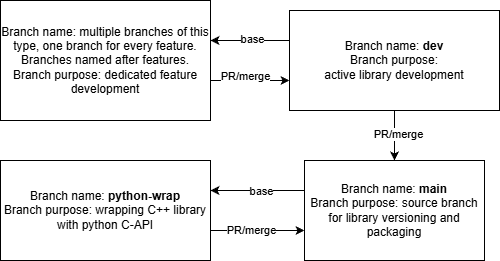

The diagram above was exported from draw.io. Its source (the exported page's mxGraphModel, read from the mxfile embedded in the PNG):
<mxGraphModel dx="1434" dy="738" grid="1" gridSize="10" guides="1" tooltips="1" connect="1" arrows="1" fold="1" page="1" pageScale="1" pageWidth="827" pageHeight="1169" math="0" shadow="0">
  <root>
    <mxCell id="0" />
    <mxCell id="1" parent="0" />
    <mxCell id="Xb0EA2-PIeNDuHQenn3c-9" style="edgeStyle=orthogonalEdgeStyle;rounded=0;orthogonalLoop=1;jettySize=auto;html=1;" edge="1" parent="1" source="Xb0EA2-PIeNDuHQenn3c-1" target="Xb0EA2-PIeNDuHQenn3c-8">
      <mxGeometry relative="1" as="geometry" />
    </mxCell>
    <mxCell id="Xb0EA2-PIeNDuHQenn3c-11" value="PR/merge" style="edgeLabel;html=1;align=center;verticalAlign=middle;resizable=0;points=[];" vertex="1" connectable="0" parent="Xb0EA2-PIeNDuHQenn3c-9">
      <mxGeometry x="-0.0989" y="3" relative="1" as="geometry">
        <mxPoint as="offset" />
      </mxGeometry>
    </mxCell>
    <mxCell id="Xb0EA2-PIeNDuHQenn3c-17" style="edgeStyle=orthogonalEdgeStyle;rounded=0;orthogonalLoop=1;jettySize=auto;html=1;" edge="1" parent="1" source="Xb0EA2-PIeNDuHQenn3c-1" target="Xb0EA2-PIeNDuHQenn3c-2">
      <mxGeometry relative="1" as="geometry">
        <Array as="points">
          <mxPoint x="270" y="320" />
          <mxPoint x="270" y="320" />
        </Array>
      </mxGeometry>
    </mxCell>
    <mxCell id="Xb0EA2-PIeNDuHQenn3c-19" value="base" style="edgeLabel;html=1;align=center;verticalAlign=middle;resizable=0;points=[];" vertex="1" connectable="0" parent="Xb0EA2-PIeNDuHQenn3c-17">
      <mxGeometry x="-0.038" y="-2" relative="1" as="geometry">
        <mxPoint as="offset" />
      </mxGeometry>
    </mxCell>
    <mxCell id="Xb0EA2-PIeNDuHQenn3c-1" value="Branch name: &lt;b&gt;dev&lt;/b&gt;&lt;div&gt;Branch purpose: &lt;br&gt;active library development&lt;br&gt;&lt;/div&gt;" style="rounded=0;whiteSpace=wrap;html=1;" vertex="1" parent="1">
      <mxGeometry x="309" y="290" width="210" height="100" as="geometry" />
    </mxCell>
    <mxCell id="Xb0EA2-PIeNDuHQenn3c-18" style="edgeStyle=orthogonalEdgeStyle;rounded=0;orthogonalLoop=1;jettySize=auto;html=1;" edge="1" parent="1" source="Xb0EA2-PIeNDuHQenn3c-2" target="Xb0EA2-PIeNDuHQenn3c-1">
      <mxGeometry relative="1" as="geometry">
        <Array as="points">
          <mxPoint x="270" y="360" />
          <mxPoint x="270" y="360" />
        </Array>
      </mxGeometry>
    </mxCell>
    <mxCell id="Xb0EA2-PIeNDuHQenn3c-20" value="PR/merge" style="edgeLabel;html=1;align=center;verticalAlign=middle;resizable=0;points=[];" vertex="1" connectable="0" parent="Xb0EA2-PIeNDuHQenn3c-18">
      <mxGeometry x="-0.1392" y="5" relative="1" as="geometry">
        <mxPoint as="offset" />
      </mxGeometry>
    </mxCell>
    <mxCell id="Xb0EA2-PIeNDuHQenn3c-2" value="Branch name:&lt;span style=&quot;background-color: transparent; color: light-dark(rgb(0, 0, 0), rgb(255, 255, 255));&quot;&gt;&amp;nbsp;multiple branches of this type, one branch for every feature. Branches named after features.&lt;/span&gt;&lt;div&gt;Branch purpose: dedicated feature development&lt;/div&gt;" style="rounded=0;whiteSpace=wrap;html=1;" vertex="1" parent="1">
      <mxGeometry x="20" y="280" width="210" height="120" as="geometry" />
    </mxCell>
    <mxCell id="Xb0EA2-PIeNDuHQenn3c-21" style="edgeStyle=orthogonalEdgeStyle;rounded=0;orthogonalLoop=1;jettySize=auto;html=1;" edge="1" parent="1" source="Xb0EA2-PIeNDuHQenn3c-8" target="Xb0EA2-PIeNDuHQenn3c-12">
      <mxGeometry relative="1" as="geometry">
        <Array as="points">
          <mxPoint x="280" y="470" />
          <mxPoint x="280" y="470" />
        </Array>
      </mxGeometry>
    </mxCell>
    <mxCell id="Xb0EA2-PIeNDuHQenn3c-23" value="base" style="edgeLabel;html=1;align=center;verticalAlign=middle;resizable=0;points=[];" vertex="1" connectable="0" parent="Xb0EA2-PIeNDuHQenn3c-21">
      <mxGeometry x="-0.2128" y="-4" relative="1" as="geometry">
        <mxPoint x="-7" y="4" as="offset" />
      </mxGeometry>
    </mxCell>
    <mxCell id="Xb0EA2-PIeNDuHQenn3c-8" value="Branch name: &lt;b&gt;main&lt;/b&gt;&lt;br&gt;Branch purpose: source branch for library versioning and packaging" style="rounded=0;whiteSpace=wrap;html=1;" vertex="1" parent="1">
      <mxGeometry x="324" y="440" width="180" height="100" as="geometry" />
    </mxCell>
    <mxCell id="Xb0EA2-PIeNDuHQenn3c-22" style="edgeStyle=orthogonalEdgeStyle;rounded=0;orthogonalLoop=1;jettySize=auto;html=1;" edge="1" parent="1" source="Xb0EA2-PIeNDuHQenn3c-12">
      <mxGeometry relative="1" as="geometry">
        <mxPoint x="324" y="510" as="targetPoint" />
        <Array as="points">
          <mxPoint x="324" y="510" />
        </Array>
      </mxGeometry>
    </mxCell>
    <mxCell id="Xb0EA2-PIeNDuHQenn3c-24" value="PR/merge" style="edgeLabel;html=1;align=center;verticalAlign=middle;resizable=0;points=[];" vertex="1" connectable="0" parent="Xb0EA2-PIeNDuHQenn3c-22">
      <mxGeometry x="-0.1404" y="1" relative="1" as="geometry">
        <mxPoint as="offset" />
      </mxGeometry>
    </mxCell>
    <mxCell id="Xb0EA2-PIeNDuHQenn3c-12" value="Branch name: &lt;b&gt;python-wrap&lt;/b&gt;&lt;br&gt;Branch purpose: wrapping C++ library with python C-API" style="rounded=0;whiteSpace=wrap;html=1;" vertex="1" parent="1">
      <mxGeometry x="20" y="440" width="210" height="100" as="geometry" />
    </mxCell>
  </root>
</mxGraphModel>